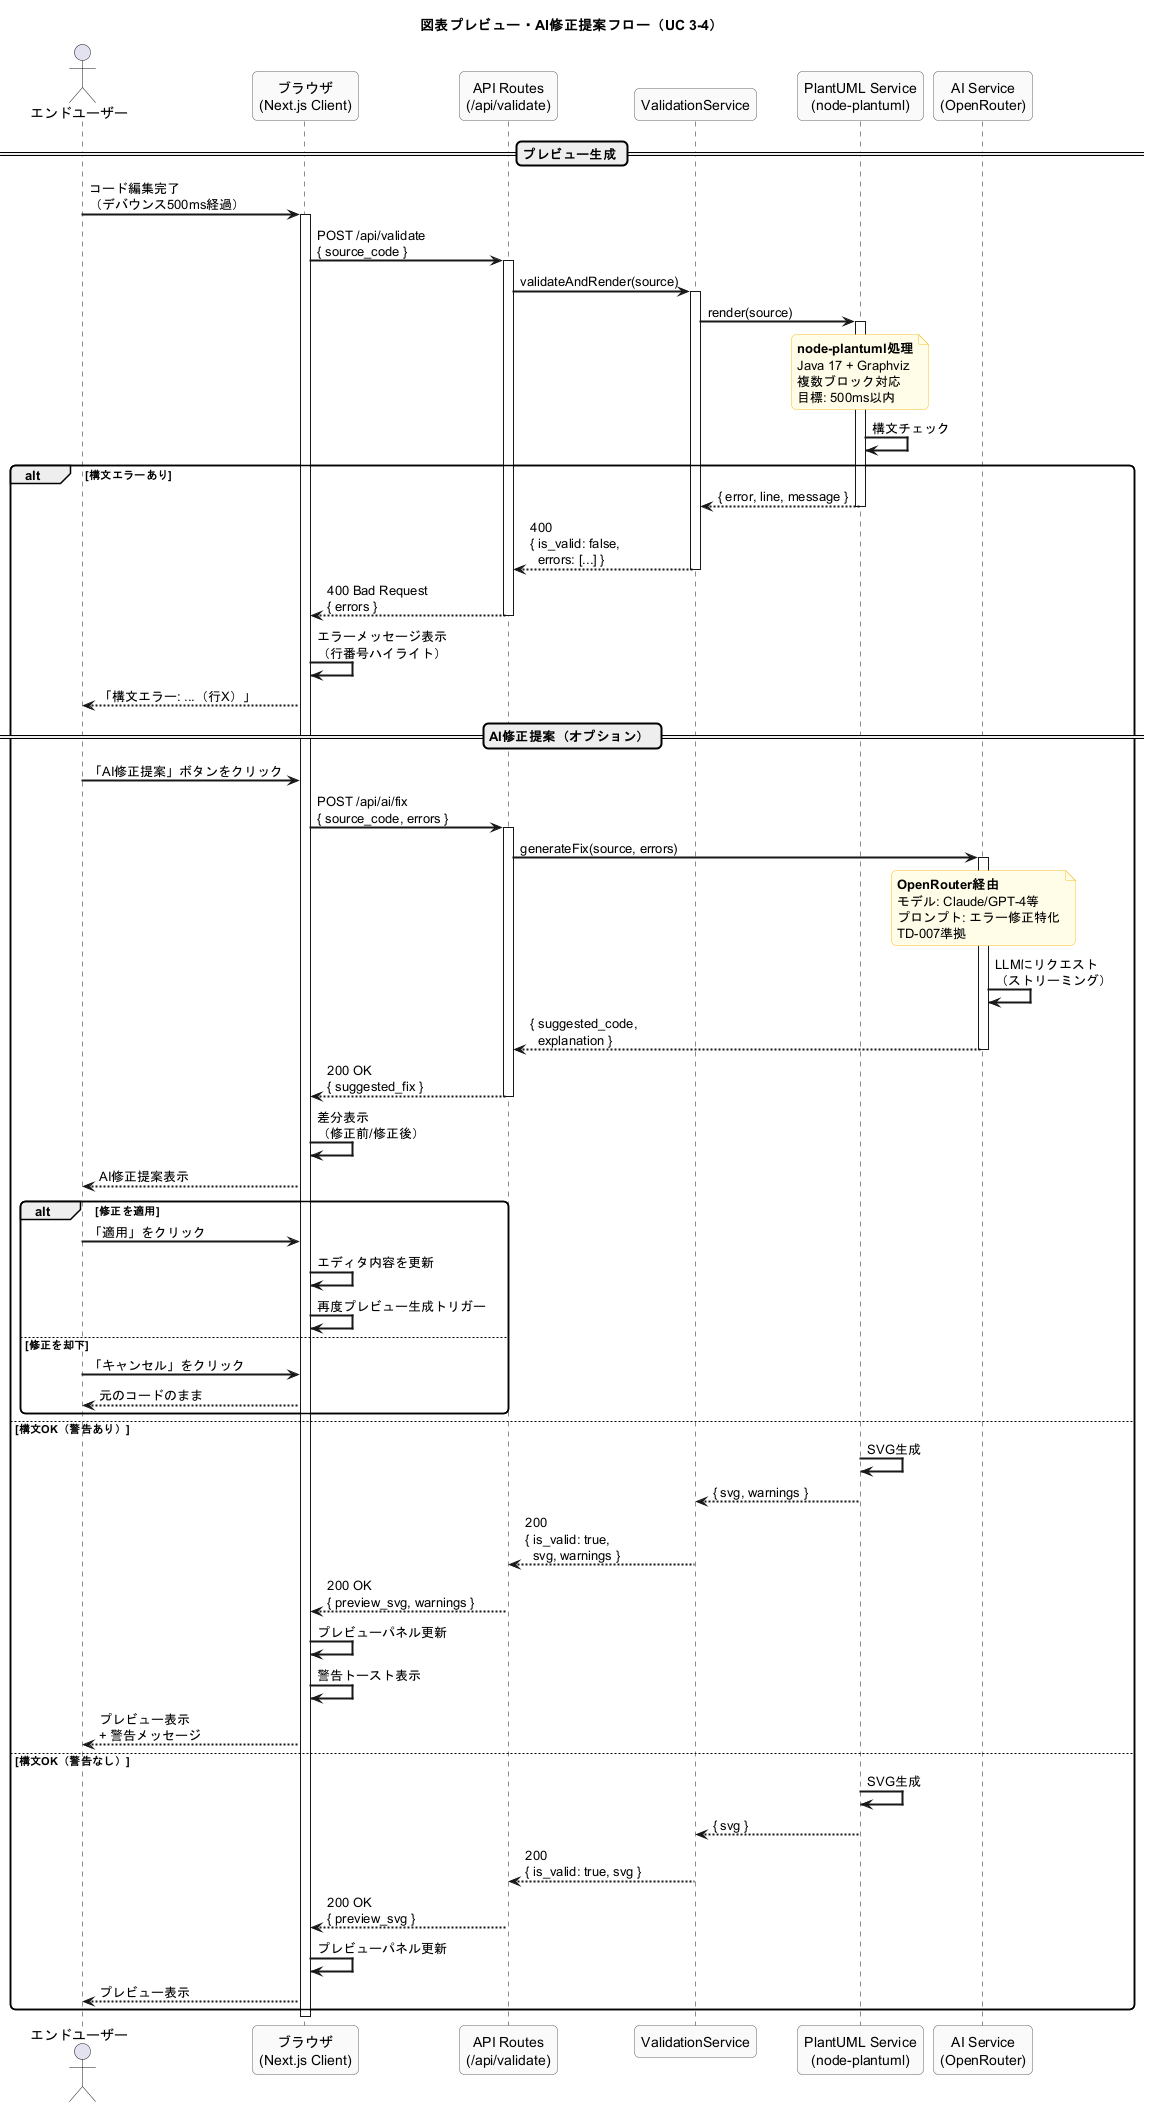

The diagram above was rendered by PlantUML. Its source (embedded in the PNG):
@startuml PlantUML_Studio_Sequence_Preview
'==================================================
' シーケンス図: 図表プレビュー・AI修正提案フロー
' UC 3-4 図表をプレビューする
' 基準: 業務フロー図 3.1, 機能一覧表 F-DGM-04
' 検証: Context7 MCP - PlantUML Sequence Diagram
'==================================================

skinparam sequenceArrowThickness 2
skinparam roundcorner 10
skinparam maxmessagesize 200

skinparam participant {
    BackgroundColor #FAFAFA
    BorderColor #666666
}

skinparam note {
    BackgroundColor #FFFDE7
    BorderColor #FBC02D
}

title 図表プレビュー・AI修正提案フロー（UC 3-4）

actor User as "エンドユーザー"
participant Browser as "ブラウザ\n(Next.js Client)"
participant APIRoutes as "API Routes\n(/api/validate)"
participant ValidationService as "ValidationService"
participant PlantUMLService as "PlantUML Service\n(node-plantuml)"
participant AIService as "AI Service\n(OpenRouter)"

== プレビュー生成 ==

User -> Browser : コード編集完了\n（デバウンス500ms経過）
activate Browser

Browser -> APIRoutes : POST /api/validate\n{ source_code }
activate APIRoutes

APIRoutes -> ValidationService : validateAndRender(source)
activate ValidationService

ValidationService -> PlantUMLService : render(source)
activate PlantUMLService

note over PlantUMLService
  **node-plantuml処理**
  Java 17 + Graphviz
  複数ブロック対応
  目標: 500ms以内
end note

PlantUMLService -> PlantUMLService : 構文チェック

alt 構文エラーあり
    PlantUMLService --> ValidationService : { error, line, message }
    deactivate PlantUMLService

    ValidationService --> APIRoutes : 400\n{ is_valid: false,\n  errors: [...] }
    deactivate ValidationService

    APIRoutes --> Browser : 400 Bad Request\n{ errors }
    deactivate APIRoutes

    Browser -> Browser : エラーメッセージ表示\n（行番号ハイライト）

    Browser --> User : 「構文エラー: ...（行X）」

    == AI修正提案（オプション） ==

    User -> Browser : 「AI修正提案」ボタンをクリック

    Browser -> APIRoutes : POST /api/ai/fix\n{ source_code, errors }
    activate APIRoutes

    APIRoutes -> AIService : generateFix(source, errors)
    activate AIService

    note over AIService
      **OpenRouter経由**
      モデル: Claude/GPT-4等
      プロンプト: エラー修正特化
      TD-007準拠
    end note

    AIService -> AIService : LLMにリクエスト\n（ストリーミング）

    AIService --> APIRoutes : { suggested_code,\n  explanation }
    deactivate AIService

    APIRoutes --> Browser : 200 OK\n{ suggested_fix }
    deactivate APIRoutes

    Browser -> Browser : 差分表示\n（修正前/修正後）

    Browser --> User : AI修正提案表示

    alt 修正を適用
        User -> Browser : 「適用」をクリック
        Browser -> Browser : エディタ内容を更新
        Browser -> Browser : 再度プレビュー生成トリガー
    else 修正を却下
        User -> Browser : 「キャンセル」をクリック
        Browser --> User : 元のコードのまま
    end

else 構文OK（警告あり）
    PlantUMLService -> PlantUMLService : SVG生成
    PlantUMLService --> ValidationService : { svg, warnings }
    deactivate PlantUMLService

    ValidationService --> APIRoutes : 200\n{ is_valid: true,\n  svg, warnings }
    deactivate ValidationService

    APIRoutes --> Browser : 200 OK\n{ preview_svg, warnings }
    deactivate APIRoutes

    Browser -> Browser : プレビューパネル更新
    Browser -> Browser : 警告トースト表示

    Browser --> User : プレビュー表示\n+ 警告メッセージ

else 構文OK（警告なし）
    PlantUMLService -> PlantUMLService : SVG生成
    PlantUMLService --> ValidationService : { svg }
    deactivate PlantUMLService

    ValidationService --> APIRoutes : 200\n{ is_valid: true, svg }
    deactivate ValidationService

    APIRoutes --> Browser : 200 OK\n{ preview_svg }
    deactivate APIRoutes

    Browser -> Browser : プレビューパネル更新

    Browser --> User : プレビュー表示
end

deactivate Browser

@enduml